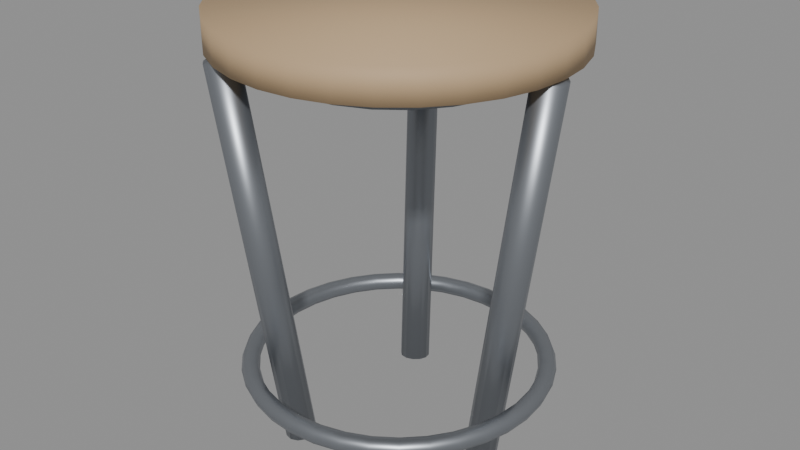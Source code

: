 # Source: stool.blend  (saved by Blender 4.2.68; exported with 4.5.12 LTS)
import bpy
from mathutils import Matrix  # noqa: F401  (used for matrix-valued properties, if any)

bpy.ops.wm.read_factory_settings(use_empty=True)
scene = bpy.context.scene
scene.name = 'Scene'

# ---- materials (node trees are filled in below, after node groups)
mat_stoolwood = bpy.data.materials.new('StoolWood')
mat_stoolsteel = bpy.data.materials.new('StoolSteel')

# ---- material node trees
mat_stoolwood.use_nodes = True; mat_stoolwood.node_tree.nodes.clear()
_N = mat_stoolwood.node_tree.nodes; _L = mat_stoolwood.node_tree.links
n0 = _N.new('ShaderNodeBsdfPrincipled'); n0.name = 'Principled BSDF'; n0.location = (10, 300)
n0.inputs[0].default_value = (0.5, 0.35, 0.2, 1.0)
n0.inputs[2].default_value = 0.65
n1 = _N.new('ShaderNodeOutputMaterial'); n1.name = 'Material Output'; n1.location = (300, 300)
_L.new(n0.outputs[0], n1.inputs[0])
n1.is_active_output = True
mat_stoolsteel.use_nodes = True; mat_stoolsteel.node_tree.nodes.clear()
_N = mat_stoolsteel.node_tree.nodes; _L = mat_stoolsteel.node_tree.links
n0 = _N.new('ShaderNodeBsdfPrincipled'); n0.name = 'Principled BSDF'; n0.location = (10, 300)
n0.inputs[0].default_value = (0.3, 0.32, 0.35, 1.0)
n0.inputs[1].default_value = 0.8
n0.inputs[2].default_value = 0.4
n1 = _N.new('ShaderNodeOutputMaterial'); n1.name = 'Material Output'; n1.location = (300, 300)
_L.new(n0.outputs[0], n1.inputs[0])
n1.is_active_output = True

# ---- meshes
me_seat = bpy.data.meshes.new('Seat')
me_seat.from_pydata([(0.0, 0.26, 0.605), (0.0, 0.26, 0.655), (0.05072, 0.255, 0.605), (0.05072, 0.255, 0.655), (0.0995, 0.2402, 0.605), (0.0995, 0.2402, 0.655), (0.1444, 0.2162, 0.605), (0.1444, 0.2162, 0.655), (0.1838, 0.1838, 0.605), (0.1838, 0.1838, 0.655), (0.2162, 0.1444, 0.605), (0.2162, 0.1444, 0.655), (0.2402, 0.0995, 0.605), (0.2402, 0.0995, 0.655), (0.255, 0.05072, 0.605), (0.255, 0.05072, 0.655), (0.26, 0.0, 0.605), (0.26, 0.0, 0.655), (0.255, -0.05072, 0.605), (0.255, -0.05072, 0.655), (0.2402, -0.0995, 0.605), (0.2402, -0.0995, 0.655), (0.2162, -0.1444, 0.605), (0.2162, -0.1444, 0.655), (0.1838, -0.1838, 0.605), (0.1838, -0.1838, 0.655), (0.1444, -0.2162, 0.605), (0.1444, -0.2162, 0.655), (0.0995, -0.2402, 0.605), (0.0995, -0.2402, 0.655), (0.05072, -0.255, 0.605), (0.05072, -0.255, 0.655), (0.0, -0.26, 0.605), (0.0, -0.26, 0.655), (-0.05072, -0.255, 0.605), (-0.05072, -0.255, 0.655), (-0.0995, -0.2402, 0.605), (-0.0995, -0.2402, 0.655), (-0.1444, -0.2162, 0.605), (-0.1444, -0.2162, 0.655), (-0.1838, -0.1838, 0.605), (-0.1838, -0.1838, 0.655), (-0.2162, -0.1444, 0.605), (-0.2162, -0.1444, 0.655), (-0.2402, -0.0995, 0.605), (-0.2402, -0.0995, 0.655), (-0.255, -0.05072, 0.605), (-0.255, -0.05072, 0.655), (-0.26, 0.0, 0.605), (-0.26, 0.0, 0.655), (-0.255, 0.05072, 0.605), (-0.255, 0.05072, 0.655), (-0.2402, 0.0995, 0.605), (-0.2402, 0.0995, 0.655), (-0.2162, 0.1444, 0.605), (-0.2162, 0.1444, 0.655), (-0.1838, 0.1838, 0.605), (-0.1838, 0.1838, 0.655), (-0.1444, 0.2162, 0.605), (-0.1444, 0.2162, 0.655), (-0.0995, 0.2402, 0.605), (-0.0995, 0.2402, 0.655), (-0.05072, 0.255, 0.605), (-0.05072, 0.255, 0.655)], [], [(0, 1, 3, 2), (2, 3, 5, 4), (4, 5, 7, 6), (6, 7, 9, 8), (8, 9, 11, 10), (10, 11, 13, 12), (12, 13, 15, 14), (14, 15, 17, 16), (16, 17, 19, 18), (18, 19, 21, 20), (20, 21, 23, 22), (22, 23, 25, 24), (24, 25, 27, 26), (26, 27, 29, 28), (28, 29, 31, 30), (30, 31, 33, 32), (32, 33, 35, 34), (34, 35, 37, 36), (36, 37, 39, 38), (38, 39, 41, 40), (40, 41, 43, 42), (42, 43, 45, 44), (44, 45, 47, 46), (46, 47, 49, 48), (48, 49, 51, 50), (50, 51, 53, 52), (52, 53, 55, 54), (54, 55, 57, 56), (56, 57, 59, 58), (58, 59, 61, 60), (3, 1, 63, 61, 59, 57, 55, 53, 51, 49, 47, 45, 43, 41, 39, 37, 35, 33, 31, 29, 27, 25, 23, 21, 19, 17, 15, 13, 11, 9, 7, 5), (60, 61, 63, 62), (62, 63, 1, 0), (0, 2, 4, 6, 8, 10, 12, 14, 16, 18, 20, 22, 24, 26, 28, 30, 32, 34, 36, 38, 40, 42, 44, 46, 48, 50, 52, 54, 56, 58, 60, 62)])
me_seat.polygons.foreach_set('use_smooth', [True] * 34)
me_seat.materials.append(mat_stoolwood)
me_seat.update()
me_seatunder = bpy.data.meshes.new('SeatUnder')
me_seatunder.from_pydata([(0.0, 0.19, 0.575), (0.0, 0.19, 0.615), (0.04918, 0.1835, 0.575), (0.04918, 0.1835, 0.615), (0.095, 0.1645, 0.575), (0.095, 0.1645, 0.615), (0.1344, 0.1344, 0.575), (0.1344, 0.1344, 0.615), (0.1645, 0.095, 0.575), (0.1645, 0.095, 0.615), (0.1835, 0.04918, 0.575), (0.1835, 0.04918, 0.615), (0.19, 0.0, 0.575), (0.19, 0.0, 0.615), (0.1835, -0.04918, 0.575), (0.1835, -0.04918, 0.615), (0.1645, -0.095, 0.575), (0.1645, -0.095, 0.615), (0.1344, -0.1344, 0.575), (0.1344, -0.1344, 0.615), (0.095, -0.1645, 0.575), (0.095, -0.1645, 0.615), (0.04918, -0.1835, 0.575), (0.04918, -0.1835, 0.615), (0.0, -0.19, 0.575), (0.0, -0.19, 0.615), (-0.04918, -0.1835, 0.575), (-0.04918, -0.1835, 0.615), (-0.095, -0.1645, 0.575), (-0.095, -0.1645, 0.615), (-0.1344, -0.1344, 0.575), (-0.1344, -0.1344, 0.615), (-0.1645, -0.095, 0.575), (-0.1645, -0.095, 0.615), (-0.1835, -0.04918, 0.575), (-0.1835, -0.04918, 0.615), (-0.19, 0.0, 0.575), (-0.19, 0.0, 0.615), (-0.1835, 0.04918, 0.575), (-0.1835, 0.04918, 0.615), (-0.1645, 0.095, 0.575), (-0.1645, 0.095, 0.615), (-0.1344, 0.1344, 0.575), (-0.1344, 0.1344, 0.615), (-0.095, 0.1645, 0.575), (-0.095, 0.1645, 0.615), (-0.04918, 0.1835, 0.575), (-0.04918, 0.1835, 0.615)], [], [(0, 1, 3, 2), (2, 3, 5, 4), (4, 5, 7, 6), (6, 7, 9, 8), (8, 9, 11, 10), (10, 11, 13, 12), (12, 13, 15, 14), (14, 15, 17, 16), (16, 17, 19, 18), (18, 19, 21, 20), (20, 21, 23, 22), (22, 23, 25, 24), (24, 25, 27, 26), (26, 27, 29, 28), (28, 29, 31, 30), (30, 31, 33, 32), (32, 33, 35, 34), (34, 35, 37, 36), (36, 37, 39, 38), (38, 39, 41, 40), (40, 41, 43, 42), (42, 43, 45, 44), (3, 1, 47, 45, 43, 41, 39, 37, 35, 33, 31, 29, 27, 25, 23, 21, 19, 17, 15, 13, 11, 9, 7, 5), (44, 45, 47, 46), (46, 47, 1, 0), (0, 2, 4, 6, 8, 10, 12, 14, 16, 18, 20, 22, 24, 26, 28, 30, 32, 34, 36, 38, 40, 42, 44, 46)])
me_seatunder.polygons.foreach_set('use_smooth', [True] * 26)
me_seatunder.materials.append(mat_stoolsteel)
me_seatunder.update()
me_leg0 = bpy.data.meshes.new('Leg0')
me_leg0.from_pydata([(0.1597, 0.024, -0.002321), (0.2403, 0.024, 0.6023), (0.1716, 0.02078, -0.003908), (0.2522, 0.02078, 0.6007), (0.1803, 0.012, -0.00507), (0.2609, 0.012, 0.5996), (0.1835, 0.0, -0.005495), (0.2641, 0.0, 0.5991), (0.1803, -0.012, -0.00507), (0.2609, -0.012, 0.5996), (0.1716, -0.02078, -0.003908), (0.2522, -0.02078, 0.6007), (0.1597, -0.024, -0.002321), (0.2403, -0.024, 0.6023), (0.1478, -0.02078, -0.0007337), (0.2284, -0.02078, 0.6039), (0.1391, -0.012, 0.0004282), (0.2197, -0.012, 0.6051), (0.1359, 0.0, 0.0008534), (0.2165, 0.0, 0.6055), (0.1391, 0.012, 0.0004282), (0.2197, 0.012, 0.6051), (0.1478, 0.02078, -0.0007337), (0.2284, 0.02078, 0.6039)], [], [(0, 1, 3, 2), (2, 3, 5, 4), (4, 5, 7, 6), (6, 7, 9, 8), (8, 9, 11, 10), (10, 11, 13, 12), (12, 13, 15, 14), (14, 15, 17, 16), (16, 17, 19, 18), (18, 19, 21, 20), (3, 1, 23, 21, 19, 17, 15, 13, 11, 9, 7, 5), (20, 21, 23, 22), (22, 23, 1, 0), (0, 2, 4, 6, 8, 10, 12, 14, 16, 18, 20, 22)])
me_leg0.polygons.foreach_set('use_smooth', [True] * 14)
me_leg0.materials.append(mat_stoolsteel)
me_leg0.update()
me_leg1 = bpy.data.meshes.new('Leg1')
me_leg1.from_pydata([(-0.07974, 0.1621, -0.005069), (-0.1199, 0.232, 0.5996), (-0.06779, 0.1589, -0.003906), (-0.1079, 0.2288, 0.6007), (-0.05909, 0.1502, -0.002319), (-0.09925, 0.2201, 0.6023), (-0.05597, 0.1382, -0.0007331), (-0.09613, 0.2082, 0.6039), (-0.05927, 0.1263, 0.0004262), (-0.09943, 0.1962, 0.6051), (-0.0681, 0.1176, 0.0008487), (-0.1083, 0.1875, 0.6055), (-0.0801, 0.1144, 0.0004212), (-0.1203, 0.1843, 0.6051), (-0.09205, 0.1176, -0.0007418), (-0.1322, 0.1875, 0.6039), (-0.1007, 0.1263, -0.002329), (-0.1409, 0.1962, 0.6023), (-0.1039, 0.1382, -0.003914), (-0.144, 0.2082, 0.6007), (-0.1006, 0.1502, -0.005074), (-0.1407, 0.2201, 0.5996), (-0.09174, 0.1589, -0.005496), (-0.1319, 0.2288, 0.5992)], [], [(0, 1, 3, 2), (2, 3, 5, 4), (4, 5, 7, 6), (6, 7, 9, 8), (8, 9, 11, 10), (10, 11, 13, 12), (12, 13, 15, 14), (14, 15, 17, 16), (16, 17, 19, 18), (18, 19, 21, 20), (3, 1, 23, 21, 19, 17, 15, 13, 11, 9, 7, 5), (20, 21, 23, 22), (22, 23, 1, 0), (0, 2, 4, 6, 8, 10, 12, 14, 16, 18, 20, 22)])
me_leg1.polygons.foreach_set('use_smooth', [True] * 14)
me_leg1.materials.append(mat_stoolsteel)
me_leg1.update()
me_leg2 = bpy.data.meshes.new('Leg2')
me_leg2.from_pydata([(-0.0801, -0.1144, 0.0004212), (-0.1203, -0.1843, 0.6051), (-0.0681, -0.1176, 0.0008487), (-0.1083, -0.1875, 0.6055), (-0.05927, -0.1263, 0.0004262), (-0.09943, -0.1962, 0.6051), (-0.05597, -0.1382, -0.0007331), (-0.09613, -0.2082, 0.6039), (-0.05909, -0.1502, -0.002319), (-0.09925, -0.2201, 0.6023), (-0.06779, -0.1589, -0.003906), (-0.1079, -0.2288, 0.6007), (-0.07974, -0.1621, -0.005069), (-0.1199, -0.232, 0.5996), (-0.09174, -0.1589, -0.005496), (-0.1319, -0.2288, 0.5992), (-0.1006, -0.1502, -0.005074), (-0.1407, -0.2201, 0.5996), (-0.1039, -0.1382, -0.003914), (-0.144, -0.2082, 0.6007), (-0.1007, -0.1263, -0.002329), (-0.1409, -0.1962, 0.6023), (-0.09205, -0.1176, -0.0007418), (-0.1322, -0.1875, 0.6039)], [], [(0, 1, 3, 2), (2, 3, 5, 4), (4, 5, 7, 6), (6, 7, 9, 8), (8, 9, 11, 10), (10, 11, 13, 12), (12, 13, 15, 14), (14, 15, 17, 16), (16, 17, 19, 18), (18, 19, 21, 20), (3, 1, 23, 21, 19, 17, 15, 13, 11, 9, 7, 5), (20, 21, 23, 22), (22, 23, 1, 0), (0, 2, 4, 6, 8, 10, 12, 14, 16, 18, 20, 22)])
me_leg2.polygons.foreach_set('use_smooth', [True] * 14)
me_leg2.materials.append(mat_stoolsteel)
me_leg2.update()
me_footring = bpy.data.meshes.new('FootRing')
me_footring.from_pydata([(0.241, 0.0, 0.1), (0.2369, 0.0, 0.1099), (0.227, 0.0, 0.114), (0.2171, 0.0, 0.1099), (0.213, 0.0, 0.1), (0.2171, 0.0, 0.0901), (0.227, 0.0, 0.086), (0.2369, 0.0, 0.0901), (0.2373, 0.04185, 0.1), (0.2333, 0.04114, 0.1099), (0.2236, 0.03942, 0.114), (0.2138, 0.0377, 0.1099), (0.2098, 0.03699, 0.1), (0.2138, 0.0377, 0.0901), (0.2236, 0.03942, 0.086), (0.2333, 0.04114, 0.0901), (0.2265, 0.08243, 0.1), (0.2226, 0.08102, 0.1099), (0.2133, 0.07764, 0.114), (0.204, 0.07425, 0.1099), (0.2002, 0.07285, 0.1), (0.204, 0.07425, 0.0901), (0.2133, 0.07764, 0.086), (0.2226, 0.08102, 0.0901), (0.2087, 0.1205, 0.1), (0.2052, 0.1184, 0.1099), (0.1966, 0.1135, 0.114), (0.188, 0.1086, 0.1099), (0.1845, 0.1065, 0.1), (0.188, 0.1086, 0.0901), (0.1966, 0.1135, 0.086), (0.2052, 0.1184, 0.0901), (0.1846, 0.1549, 0.1), (0.1815, 0.1523, 0.1099), (0.1739, 0.1459, 0.114), (0.1663, 0.1395, 0.1099), (0.1632, 0.1369, 0.1), (0.1663, 0.1395, 0.0901), (0.1739, 0.1459, 0.086), (0.1815, 0.1523, 0.0901), (0.1549, 0.1846, 0.1), (0.1523, 0.1815, 0.1099), (0.1459, 0.1739, 0.114), (0.1395, 0.1663, 0.1099), (0.1369, 0.1632, 0.1), (0.1395, 0.1663, 0.0901), (0.1459, 0.1739, 0.086), (0.1523, 0.1815, 0.0901), (0.1205, 0.2087, 0.1), (0.1184, 0.2052, 0.1099), (0.1135, 0.1966, 0.114), (0.1086, 0.188, 0.1099), (0.1065, 0.1845, 0.1), (0.1086, 0.188, 0.0901), (0.1135, 0.1966, 0.086), (0.1184, 0.2052, 0.0901), (0.08243, 0.2265, 0.1), (0.08102, 0.2226, 0.1099), (0.07764, 0.2133, 0.114), (0.07425, 0.204, 0.1099), (0.07285, 0.2002, 0.1), (0.07425, 0.204, 0.0901), (0.07764, 0.2133, 0.086), (0.08102, 0.2226, 0.0901), (0.04185, 0.2373, 0.1), (0.04114, 0.2333, 0.1099), (0.03942, 0.2236, 0.114), (0.0377, 0.2138, 0.1099), (0.03699, 0.2098, 0.1), (0.0377, 0.2138, 0.0901), (0.03942, 0.2236, 0.086), (0.04114, 0.2333, 0.0901), (1.476e-17, 0.241, 0.1), (1.451e-17, 0.2369, 0.1099), (1.39e-17, 0.227, 0.114), (1.329e-17, 0.2171, 0.1099), (1.304e-17, 0.213, 0.1), (1.329e-17, 0.2171, 0.0901), (1.39e-17, 0.227, 0.086), (1.451e-17, 0.2369, 0.0901), (-0.04185, 0.2373, 0.1), (-0.04114, 0.2333, 0.1099), (-0.03942, 0.2236, 0.114), (-0.0377, 0.2138, 0.1099), (-0.03699, 0.2098, 0.1), (-0.0377, 0.2138, 0.0901), (-0.03942, 0.2236, 0.086), (-0.04114, 0.2333, 0.0901), (-0.08243, 0.2265, 0.1), (-0.08102, 0.2226, 0.1099), (-0.07764, 0.2133, 0.114), (-0.07425, 0.204, 0.1099), (-0.07285, 0.2002, 0.1), (-0.07425, 0.204, 0.0901), (-0.07764, 0.2133, 0.086), (-0.08102, 0.2226, 0.0901), (-0.1205, 0.2087, 0.1), (-0.1184, 0.2052, 0.1099), (-0.1135, 0.1966, 0.114), (-0.1086, 0.188, 0.1099), (-0.1065, 0.1845, 0.1), (-0.1086, 0.188, 0.0901), (-0.1135, 0.1966, 0.086), (-0.1184, 0.2052, 0.0901), (-0.1549, 0.1846, 0.1), (-0.1523, 0.1815, 0.1099), (-0.1459, 0.1739, 0.114), (-0.1395, 0.1663, 0.1099), (-0.1369, 0.1632, 0.1), (-0.1395, 0.1663, 0.0901), (-0.1459, 0.1739, 0.086), (-0.1523, 0.1815, 0.0901), (-0.1846, 0.1549, 0.1), (-0.1815, 0.1523, 0.1099), (-0.1739, 0.1459, 0.114), (-0.1663, 0.1395, 0.1099), (-0.1632, 0.1369, 0.1), (-0.1663, 0.1395, 0.0901), (-0.1739, 0.1459, 0.086), (-0.1815, 0.1523, 0.0901), (-0.2087, 0.1205, 0.1), (-0.2052, 0.1184, 0.1099), (-0.1966, 0.1135, 0.114), (-0.188, 0.1086, 0.1099), (-0.1845, 0.1065, 0.1), (-0.188, 0.1086, 0.0901), (-0.1966, 0.1135, 0.086), (-0.2052, 0.1184, 0.0901), (-0.2265, 0.08243, 0.1), (-0.2226, 0.08102, 0.1099), (-0.2133, 0.07764, 0.114), (-0.204, 0.07425, 0.1099), (-0.2002, 0.07285, 0.1), (-0.204, 0.07425, 0.0901), (-0.2133, 0.07764, 0.086), (-0.2226, 0.08102, 0.0901), (-0.2373, 0.04185, 0.1), (-0.2333, 0.04114, 0.1099), (-0.2236, 0.03942, 0.114), (-0.2138, 0.0377, 0.1099), (-0.2098, 0.03699, 0.1), (-0.2138, 0.0377, 0.0901), (-0.2236, 0.03942, 0.086), (-0.2333, 0.04114, 0.0901), (-0.241, 2.951e-17, 0.1), (-0.2369, 2.901e-17, 0.1099), (-0.227, 2.78e-17, 0.114), (-0.2171, 2.659e-17, 0.1099), (-0.213, 2.608e-17, 0.1), (-0.2171, 2.659e-17, 0.0901), (-0.227, 2.78e-17, 0.086), (-0.2369, 2.901e-17, 0.0901), (-0.2373, -0.04185, 0.1), (-0.2333, -0.04114, 0.1099), (-0.2236, -0.03942, 0.114), (-0.2138, -0.0377, 0.1099), (-0.2098, -0.03699, 0.1), (-0.2138, -0.0377, 0.0901), (-0.2236, -0.03942, 0.086), (-0.2333, -0.04114, 0.0901), (-0.2265, -0.08243, 0.1), (-0.2226, -0.08102, 0.1099), (-0.2133, -0.07764, 0.114), (-0.204, -0.07425, 0.1099), (-0.2002, -0.07285, 0.1), (-0.204, -0.07425, 0.0901), (-0.2133, -0.07764, 0.086), (-0.2226, -0.08102, 0.0901), (-0.2087, -0.1205, 0.1), (-0.2052, -0.1184, 0.1099), (-0.1966, -0.1135, 0.114), (-0.188, -0.1086, 0.1099), (-0.1845, -0.1065, 0.1), (-0.188, -0.1086, 0.0901), (-0.1966, -0.1135, 0.086), (-0.2052, -0.1184, 0.0901), (-0.1846, -0.1549, 0.1), (-0.1815, -0.1523, 0.1099), (-0.1739, -0.1459, 0.114), (-0.1663, -0.1395, 0.1099), (-0.1632, -0.1369, 0.1), (-0.1663, -0.1395, 0.0901), (-0.1739, -0.1459, 0.086), (-0.1815, -0.1523, 0.0901), (-0.1549, -0.1846, 0.1), (-0.1523, -0.1815, 0.1099), (-0.1459, -0.1739, 0.114), (-0.1395, -0.1663, 0.1099), (-0.1369, -0.1632, 0.1), (-0.1395, -0.1663, 0.0901), (-0.1459, -0.1739, 0.086), (-0.1523, -0.1815, 0.0901), (-0.1205, -0.2087, 0.1), (-0.1184, -0.2052, 0.1099), (-0.1135, -0.1966, 0.114), (-0.1086, -0.188, 0.1099), (-0.1065, -0.1845, 0.1), (-0.1086, -0.188, 0.0901), (-0.1135, -0.1966, 0.086), (-0.1184, -0.2052, 0.0901), (-0.08243, -0.2265, 0.1), (-0.08102, -0.2226, 0.1099), (-0.07764, -0.2133, 0.114), (-0.07425, -0.204, 0.1099), (-0.07285, -0.2002, 0.1), (-0.07425, -0.204, 0.0901), (-0.07764, -0.2133, 0.086), (-0.08102, -0.2226, 0.0901), (-0.04185, -0.2373, 0.1), (-0.04114, -0.2333, 0.1099), (-0.03942, -0.2236, 0.114), (-0.0377, -0.2138, 0.1099), (-0.03699, -0.2098, 0.1), (-0.0377, -0.2138, 0.0901), (-0.03942, -0.2236, 0.086), (-0.04114, -0.2333, 0.0901), (-4.427e-17, -0.241, 0.1), (-4.352e-17, -0.2369, 0.1099), (-4.17e-17, -0.227, 0.114), (-3.988e-17, -0.2171, 0.1099), (-3.913e-17, -0.213, 0.1), (-3.988e-17, -0.2171, 0.0901), (-4.17e-17, -0.227, 0.086), (-4.352e-17, -0.2369, 0.0901), (0.04185, -0.2373, 0.1), (0.04114, -0.2333, 0.1099), (0.03942, -0.2236, 0.114), (0.0377, -0.2138, 0.1099), (0.03699, -0.2098, 0.1), (0.0377, -0.2138, 0.0901), (0.03942, -0.2236, 0.086), (0.04114, -0.2333, 0.0901), (0.08243, -0.2265, 0.1), (0.08102, -0.2226, 0.1099), (0.07764, -0.2133, 0.114), (0.07425, -0.204, 0.1099), (0.07285, -0.2002, 0.1), (0.07425, -0.204, 0.0901), (0.07764, -0.2133, 0.086), (0.08102, -0.2226, 0.0901), (0.1205, -0.2087, 0.1), (0.1184, -0.2052, 0.1099), (0.1135, -0.1966, 0.114), (0.1086, -0.188, 0.1099), (0.1065, -0.1845, 0.1), (0.1086, -0.188, 0.0901), (0.1135, -0.1966, 0.086), (0.1184, -0.2052, 0.0901), (0.1549, -0.1846, 0.1), (0.1523, -0.1815, 0.1099), (0.1459, -0.1739, 0.114), (0.1395, -0.1663, 0.1099), (0.1369, -0.1632, 0.1), (0.1395, -0.1663, 0.0901), (0.1459, -0.1739, 0.086), (0.1523, -0.1815, 0.0901), (0.1846, -0.1549, 0.1), (0.1815, -0.1523, 0.1099), (0.1739, -0.1459, 0.114), (0.1663, -0.1395, 0.1099), (0.1632, -0.1369, 0.1), (0.1663, -0.1395, 0.0901), (0.1739, -0.1459, 0.086), (0.1815, -0.1523, 0.0901), (0.2087, -0.1205, 0.1), (0.2052, -0.1184, 0.1099), (0.1966, -0.1135, 0.114), (0.188, -0.1086, 0.1099), (0.1845, -0.1065, 0.1), (0.188, -0.1086, 0.0901), (0.1966, -0.1135, 0.086), (0.2052, -0.1184, 0.0901), (0.2265, -0.08243, 0.1), (0.2226, -0.08102, 0.1099), (0.2133, -0.07764, 0.114), (0.204, -0.07425, 0.1099), (0.2002, -0.07285, 0.1), (0.204, -0.07425, 0.0901), (0.2133, -0.07764, 0.086), (0.2226, -0.08102, 0.0901), (0.2373, -0.04185, 0.1), (0.2333, -0.04114, 0.1099), (0.2236, -0.03942, 0.114), (0.2138, -0.0377, 0.1099), (0.2098, -0.03699, 0.1), (0.2138, -0.0377, 0.0901), (0.2236, -0.03942, 0.086), (0.2333, -0.04114, 0.0901)], [], [(0, 8, 9, 1), (1, 9, 10, 2), (2, 10, 11, 3), (3, 11, 12, 4), (4, 12, 13, 5), (5, 13, 14, 6), (6, 14, 15, 7), (7, 15, 8, 0), (8, 16, 17, 9), (9, 17, 18, 10), (10, 18, 19, 11), (11, 19, 20, 12), (12, 20, 21, 13), (13, 21, 22, 14), (14, 22, 23, 15), (15, 23, 16, 8), (16, 24, 25, 17), (17, 25, 26, 18), (18, 26, 27, 19), (19, 27, 28, 20), (20, 28, 29, 21), (21, 29, 30, 22), (22, 30, 31, 23), (23, 31, 24, 16), (24, 32, 33, 25), (25, 33, 34, 26), (26, 34, 35, 27), (27, 35, 36, 28), (28, 36, 37, 29), (29, 37, 38, 30), (30, 38, 39, 31), (31, 39, 32, 24), (32, 40, 41, 33), (33, 41, 42, 34), (34, 42, 43, 35), (35, 43, 44, 36), (36, 44, 45, 37), (37, 45, 46, 38), (38, 46, 47, 39), (39, 47, 40, 32), (40, 48, 49, 41), (41, 49, 50, 42), (42, 50, 51, 43), (43, 51, 52, 44), (44, 52, 53, 45), (45, 53, 54, 46), (46, 54, 55, 47), (47, 55, 48, 40), (48, 56, 57, 49), (49, 57, 58, 50), (50, 58, 59, 51), (51, 59, 60, 52), (52, 60, 61, 53), (53, 61, 62, 54), (54, 62, 63, 55), (55, 63, 56, 48), (56, 64, 65, 57), (57, 65, 66, 58), (58, 66, 67, 59), (59, 67, 68, 60), (60, 68, 69, 61), (61, 69, 70, 62), (62, 70, 71, 63), (63, 71, 64, 56), (64, 72, 73, 65), (65, 73, 74, 66), (66, 74, 75, 67), (67, 75, 76, 68), (68, 76, 77, 69), (69, 77, 78, 70), (70, 78, 79, 71), (71, 79, 72, 64), (72, 80, 81, 73), (73, 81, 82, 74), (74, 82, 83, 75), (75, 83, 84, 76), (76, 84, 85, 77), (77, 85, 86, 78), (78, 86, 87, 79), (79, 87, 80, 72), (80, 88, 89, 81), (81, 89, 90, 82), (82, 90, 91, 83), (83, 91, 92, 84), (84, 92, 93, 85), (85, 93, 94, 86), (86, 94, 95, 87), (87, 95, 88, 80), (88, 96, 97, 89), (89, 97, 98, 90), (90, 98, 99, 91), (91, 99, 100, 92), (92, 100, 101, 93), (93, 101, 102, 94), (94, 102, 103, 95), (95, 103, 96, 88), (96, 104, 105, 97), (97, 105, 106, 98), (98, 106, 107, 99), (99, 107, 108, 100), (100, 108, 109, 101), (101, 109, 110, 102), (102, 110, 111, 103), (103, 111, 104, 96), (104, 112, 113, 105), (105, 113, 114, 106), (106, 114, 115, 107), (107, 115, 116, 108), (108, 116, 117, 109), (109, 117, 118, 110), (110, 118, 119, 111), (111, 119, 112, 104), (112, 120, 121, 113), (113, 121, 122, 114), (114, 122, 123, 115), (115, 123, 124, 116), (116, 124, 125, 117), (117, 125, 126, 118), (118, 126, 127, 119), (119, 127, 120, 112), (120, 128, 129, 121), (121, 129, 130, 122), (122, 130, 131, 123), (123, 131, 132, 124), (124, 132, 133, 125), (125, 133, 134, 126), (126, 134, 135, 127), (127, 135, 128, 120), (128, 136, 137, 129), (129, 137, 138, 130), (130, 138, 139, 131), (131, 139, 140, 132), (132, 140, 141, 133), (133, 141, 142, 134), (134, 142, 143, 135), (135, 143, 136, 128), (136, 144, 145, 137), (137, 145, 146, 138), (138, 146, 147, 139), (139, 147, 148, 140), (140, 148, 149, 141), (141, 149, 150, 142), (142, 150, 151, 143), (143, 151, 144, 136), (144, 152, 153, 145), (145, 153, 154, 146), (146, 154, 155, 147), (147, 155, 156, 148), (148, 156, 157, 149), (149, 157, 158, 150), (150, 158, 159, 151), (151, 159, 152, 144), (152, 160, 161, 153), (153, 161, 162, 154), (154, 162, 163, 155), (155, 163, 164, 156), (156, 164, 165, 157), (157, 165, 166, 158), (158, 166, 167, 159), (159, 167, 160, 152), (160, 168, 169, 161), (161, 169, 170, 162), (162, 170, 171, 163), (163, 171, 172, 164), (164, 172, 173, 165), (165, 173, 174, 166), (166, 174, 175, 167), (167, 175, 168, 160), (168, 176, 177, 169), (169, 177, 178, 170), (170, 178, 179, 171), (171, 179, 180, 172), (172, 180, 181, 173), (173, 181, 182, 174), (174, 182, 183, 175), (175, 183, 176, 168), (176, 184, 185, 177), (177, 185, 186, 178), (178, 186, 187, 179), (179, 187, 188, 180), (180, 188, 189, 181), (181, 189, 190, 182), (182, 190, 191, 183), (183, 191, 184, 176), (184, 192, 193, 185), (185, 193, 194, 186), (186, 194, 195, 187), (187, 195, 196, 188), (188, 196, 197, 189), (189, 197, 198, 190), (190, 198, 199, 191), (191, 199, 192, 184), (192, 200, 201, 193), (193, 201, 202, 194), (194, 202, 203, 195), (195, 203, 204, 196), (196, 204, 205, 197), (197, 205, 206, 198), (198, 206, 207, 199), (199, 207, 200, 192), (200, 208, 209, 201), (201, 209, 210, 202), (202, 210, 211, 203), (203, 211, 212, 204), (204, 212, 213, 205), (205, 213, 214, 206), (206, 214, 215, 207), (207, 215, 208, 200), (208, 216, 217, 209), (209, 217, 218, 210), (210, 218, 219, 211), (211, 219, 220, 212), (212, 220, 221, 213), (213, 221, 222, 214), (214, 222, 223, 215), (215, 223, 216, 208), (216, 224, 225, 217), (217, 225, 226, 218), (218, 226, 227, 219), (219, 227, 228, 220), (220, 228, 229, 221), (221, 229, 230, 222), (222, 230, 231, 223), (223, 231, 224, 216), (224, 232, 233, 225), (225, 233, 234, 226), (226, 234, 235, 227), (227, 235, 236, 228), (228, 236, 237, 229), (229, 237, 238, 230), (230, 238, 239, 231), (231, 239, 232, 224), (232, 240, 241, 233), (233, 241, 242, 234), (234, 242, 243, 235), (235, 243, 244, 236), (236, 244, 245, 237), (237, 245, 246, 238), (238, 246, 247, 239), (239, 247, 240, 232), (240, 248, 249, 241), (241, 249, 250, 242), (242, 250, 251, 243), (243, 251, 252, 244), (244, 252, 253, 245), (245, 253, 254, 246), (246, 254, 255, 247), (247, 255, 248, 240), (248, 256, 257, 249), (249, 257, 258, 250), (250, 258, 259, 251), (251, 259, 260, 252), (252, 260, 261, 253), (253, 261, 262, 254), (254, 262, 263, 255), (255, 263, 256, 248), (256, 264, 265, 257), (257, 265, 266, 258), (258, 266, 267, 259), (259, 267, 268, 260), (260, 268, 269, 261), (261, 269, 270, 262), (262, 270, 271, 263), (263, 271, 264, 256), (264, 272, 273, 265), (265, 273, 274, 266), (266, 274, 275, 267), (267, 275, 276, 268), (268, 276, 277, 269), (269, 277, 278, 270), (270, 278, 279, 271), (271, 279, 272, 264), (272, 280, 281, 273), (273, 281, 282, 274), (274, 282, 283, 275), (275, 283, 284, 276), (276, 284, 285, 277), (277, 285, 286, 278), (278, 286, 287, 279), (279, 287, 280, 272), (280, 0, 1, 281), (281, 1, 2, 282), (282, 2, 3, 283), (283, 3, 4, 284), (284, 4, 5, 285), (285, 5, 6, 286), (286, 6, 7, 287), (287, 7, 0, 280)])
me_footring.polygons.foreach_set('use_smooth', [True] * 288)
me_footring.materials.append(mat_stoolsteel)
me_footring.update()

# ---- objects
ob_seat = bpy.data.objects.new('Seat', me_seat)
ob_seatunder = bpy.data.objects.new('SeatUnder', me_seatunder)
ob_leg0 = bpy.data.objects.new('Leg0', me_leg0)
ob_leg1 = bpy.data.objects.new('Leg1', me_leg1)
ob_leg2 = bpy.data.objects.new('Leg2', me_leg2)
ob_footring = bpy.data.objects.new('FootRing', me_footring)

# ---- transforms, parenting, visibility, modifiers, constraints
ob_seat.location = (0.0, 0.0, 0.0)
ob_seatunder.location = (0.0, 0.0, 0.0)
ob_leg0.location = (0.0, 0.0, 0.0)
ob_leg1.location = (0.0, 0.0, 0.0)
ob_leg2.location = (0.0, 0.0, 0.0)
ob_footring.location = (0.0, 0.0, 0.0)

# ---- collection membership
scene.collection.objects.link(ob_seat)
scene.collection.objects.link(ob_seatunder)
scene.collection.objects.link(ob_leg0)
scene.collection.objects.link(ob_leg1)
scene.collection.objects.link(ob_leg2)
scene.collection.objects.link(ob_footring)

# ---- scene / render settings (as saved in the file)
scene.frame_start = 1; scene.frame_end = 250; scene.frame_set(1)
scene.render.engine = 'BLENDER_EEVEE_NEXT'
bpy.context.view_layer.update()

# ---- added for rendering (the .blend has no active camera and no usable light): camera, sun + grey world if the file has none
cam_auto = bpy.data.cameras.new('AutoCamera')
cam_auto.lens = 50.0
cam_auto.sensor_width = 36.0
cam_auto.clip_end = 1000.0
ob_auto_camera = bpy.data.objects.new('AutoCamera', cam_auto)
scene.collection.objects.link(ob_auto_camera)
ob_auto_camera.location = (0.918627, -1.09988, 1.058)
ob_auto_camera.rotation_euler = (1.09748, -7.21219e-08, 0.694738)
scene.camera = ob_auto_camera
light_auto_sun = bpy.data.lights.new('AutoSun', 'SUN')
light_auto_sun.energy = 3.0
light_auto_sun.angle = 0.0523599
ob_auto_sun = bpy.data.objects.new('AutoSun', light_auto_sun)
scene.collection.objects.link(ob_auto_sun)
ob_auto_sun.rotation_euler = (0.872665, 0.174533, 0.523599)
if scene.world is None:
    world_auto = bpy.data.worlds.new('AutoWorld')
    world_auto.color = (0.3, 0.3, 0.3)
    scene.world = world_auto
bpy.context.view_layer.update()

